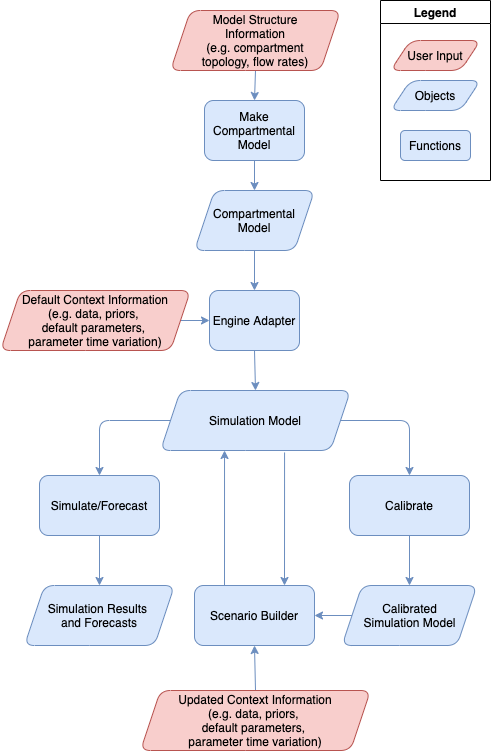

The diagram above was exported from draw.io. Its source (the exported page's mxGraphModel, read from the mxfile embedded in the PNG):
<mxGraphModel dx="898" dy="-128" grid="1" gridSize="10" guides="1" tooltips="1" connect="1" arrows="1" fold="1" page="1" pageScale="1" pageWidth="500" pageHeight="780" math="0" shadow="0">
  <root>
    <mxCell id="0" />
    <mxCell id="1" parent="0" />
    <mxCell id="3" style="edgeStyle=none;jumpStyle=arc;jumpSize=22;html=1;exitX=0.5;exitY=1;exitDx=0;exitDy=0;entryX=0.5;entryY=0;entryDx=0;entryDy=0;fillColor=#dae8fc;strokeColor=#6c8ebf;" parent="1" source="4" target="8" edge="1">
      <mxGeometry relative="1" as="geometry" />
    </mxCell>
    <mxCell id="4" value="Make Compartmental Model" style="rounded=1;whiteSpace=wrap;html=1;fillColor=#dae8fc;strokeColor=#6c8ebf;" parent="1" vertex="1">
      <mxGeometry x="204" y="890" width="100" height="60" as="geometry" />
    </mxCell>
    <mxCell id="5" style="edgeStyle=none;jumpStyle=arc;jumpSize=22;html=1;exitX=0.5;exitY=1;exitDx=0;exitDy=0;entryX=0.5;entryY=0;entryDx=0;entryDy=0;fillColor=#dae8fc;strokeColor=#6c8ebf;" parent="1" source="6" target="4" edge="1">
      <mxGeometry relative="1" as="geometry" />
    </mxCell>
    <mxCell id="6" value="Model Structure&lt;br&gt;Information&lt;br&gt;(e.g. compartment&lt;br&gt;topology, flow rates)" style="shape=parallelogram;perimeter=parallelogramPerimeter;whiteSpace=wrap;html=1;fixedSize=1;fillColor=#f8cecc;strokeColor=#b85450;rounded=1;" parent="1" vertex="1">
      <mxGeometry x="170" y="800" width="170" height="60" as="geometry" />
    </mxCell>
    <mxCell id="28" style="edgeStyle=none;html=1;exitX=0.5;exitY=1;exitDx=0;exitDy=0;entryX=0.5;entryY=0;entryDx=0;entryDy=0;strokeColor=#6c8ebf;fillColor=#dae8fc;" edge="1" parent="1" source="8" target="10">
      <mxGeometry relative="1" as="geometry" />
    </mxCell>
    <mxCell id="8" value="Compartmental Model" style="shape=parallelogram;perimeter=parallelogramPerimeter;whiteSpace=wrap;html=1;fixedSize=1;fillColor=#dae8fc;strokeColor=#6c8ebf;rounded=1;" parent="1" vertex="1">
      <mxGeometry x="194" y="980" width="120" height="60" as="geometry" />
    </mxCell>
    <mxCell id="9" style="edgeStyle=none;jumpStyle=arc;jumpSize=22;html=1;exitX=0.5;exitY=1;exitDx=0;exitDy=0;entryX=0.5;entryY=0;entryDx=0;entryDy=0;fillColor=#dae8fc;strokeColor=#6c8ebf;" parent="1" source="10" target="13" edge="1">
      <mxGeometry relative="1" as="geometry" />
    </mxCell>
    <mxCell id="10" value="Engine Adapter" style="rounded=1;whiteSpace=wrap;html=1;fillColor=#dae8fc;strokeColor=#6c8ebf;" parent="1" vertex="1">
      <mxGeometry x="209" y="1080" width="90" height="60" as="geometry" />
    </mxCell>
    <mxCell id="11" style="edgeStyle=none;jumpStyle=arc;jumpSize=22;html=1;exitX=0;exitY=0.5;exitDx=0;exitDy=0;entryX=0.5;entryY=0;entryDx=0;entryDy=0;fillColor=#dae8fc;strokeColor=#6c8ebf;" parent="1" source="13" target="15" edge="1">
      <mxGeometry relative="1" as="geometry">
        <Array as="points">
          <mxPoint x="99" y="1210" />
        </Array>
      </mxGeometry>
    </mxCell>
    <mxCell id="12" style="edgeStyle=none;jumpStyle=arc;jumpSize=22;html=1;exitX=1;exitY=0.5;exitDx=0;exitDy=0;entryX=0.5;entryY=0;entryDx=0;entryDy=0;fillColor=#dae8fc;strokeColor=#6c8ebf;" parent="1" source="13" target="17" edge="1">
      <mxGeometry relative="1" as="geometry">
        <Array as="points">
          <mxPoint x="409" y="1210" />
        </Array>
      </mxGeometry>
    </mxCell>
    <mxCell id="36" style="edgeStyle=none;html=1;exitX=0.653;exitY=1.033;exitDx=0;exitDy=0;entryX=0.75;entryY=0;entryDx=0;entryDy=0;exitPerimeter=0;strokeColor=#6c8ebf;fillColor=#dae8fc;" edge="1" parent="1" source="13" target="22">
      <mxGeometry relative="1" as="geometry" />
    </mxCell>
    <mxCell id="13" value="Simulation Model" style="shape=parallelogram;perimeter=parallelogramPerimeter;whiteSpace=wrap;html=1;fixedSize=1;fillColor=#dae8fc;strokeColor=#6c8ebf;rounded=1;" parent="1" vertex="1">
      <mxGeometry x="160" y="1180" width="190" height="60" as="geometry" />
    </mxCell>
    <mxCell id="14" style="edgeStyle=none;jumpStyle=arc;jumpSize=22;html=1;exitX=0.5;exitY=1;exitDx=0;exitDy=0;entryX=0.5;entryY=0;entryDx=0;entryDy=0;fillColor=#dae8fc;strokeColor=#6c8ebf;" parent="1" source="15" target="20" edge="1">
      <mxGeometry relative="1" as="geometry">
        <mxPoint x="119" y="1360" as="targetPoint" />
      </mxGeometry>
    </mxCell>
    <mxCell id="15" value="Simulate/Forecast" style="rounded=1;whiteSpace=wrap;html=1;fillColor=#dae8fc;strokeColor=#6c8ebf;" parent="1" vertex="1">
      <mxGeometry x="39" y="1265" width="120" height="60" as="geometry" />
    </mxCell>
    <mxCell id="16" style="edgeStyle=none;jumpStyle=arc;jumpSize=22;html=1;exitX=0.5;exitY=1;exitDx=0;exitDy=0;entryX=0.5;entryY=0;entryDx=0;entryDy=0;fillColor=#dae8fc;strokeColor=#6c8ebf;" parent="1" source="17" target="19" edge="1">
      <mxGeometry relative="1" as="geometry">
        <mxPoint x="459" y="1340" as="targetPoint" />
      </mxGeometry>
    </mxCell>
    <mxCell id="17" value="Calibrate" style="rounded=1;whiteSpace=wrap;html=1;fillColor=#dae8fc;strokeColor=#6c8ebf;" parent="1" vertex="1">
      <mxGeometry x="349" y="1265" width="120" height="60" as="geometry" />
    </mxCell>
    <mxCell id="18" style="edgeStyle=none;jumpStyle=arc;jumpSize=22;html=1;exitX=0;exitY=0.5;exitDx=0;exitDy=0;entryX=1;entryY=0.5;entryDx=0;entryDy=0;fillColor=#dae8fc;strokeColor=#6c8ebf;" parent="1" source="19" target="22" edge="1">
      <mxGeometry relative="1" as="geometry" />
    </mxCell>
    <mxCell id="19" value="Calibrated&lt;br&gt;Simulation Model" style="shape=parallelogram;perimeter=parallelogramPerimeter;whiteSpace=wrap;html=1;fixedSize=1;fillColor=#dae8fc;strokeColor=#6c8ebf;rounded=1;" parent="1" vertex="1">
      <mxGeometry x="341.5" y="1375" width="135" height="60" as="geometry" />
    </mxCell>
    <mxCell id="20" value="Simulation Results &lt;br&gt;and Forecasts" style="shape=parallelogram;perimeter=parallelogramPerimeter;whiteSpace=wrap;html=1;fixedSize=1;fillColor=#dae8fc;strokeColor=#6c8ebf;rounded=1;" parent="1" vertex="1">
      <mxGeometry x="24" y="1375" width="150" height="60" as="geometry" />
    </mxCell>
    <mxCell id="35" style="edgeStyle=none;html=1;exitX=0.25;exitY=0;exitDx=0;exitDy=0;entryX=0.337;entryY=1;entryDx=0;entryDy=0;entryPerimeter=0;strokeColor=#6c8ebf;fillColor=#dae8fc;" edge="1" parent="1" source="22" target="13">
      <mxGeometry relative="1" as="geometry" />
    </mxCell>
    <mxCell id="22" value="Scenario Builder" style="rounded=1;whiteSpace=wrap;html=1;fillColor=#dae8fc;strokeColor=#6c8ebf;" parent="1" vertex="1">
      <mxGeometry x="194" y="1375" width="120" height="60" as="geometry" />
    </mxCell>
    <mxCell id="23" style="edgeStyle=none;jumpStyle=arc;jumpSize=22;html=1;exitX=0.5;exitY=1;exitDx=0;exitDy=0;entryX=0;entryY=0.5;entryDx=0;entryDy=0;fillColor=#dae8fc;strokeColor=#6c8ebf;" parent="1" source="24" target="10" edge="1">
      <mxGeometry relative="1" as="geometry">
        <Array as="points">
          <mxPoint x="99" y="1110" />
        </Array>
      </mxGeometry>
    </mxCell>
    <mxCell id="24" value="Default Context Information&lt;br&gt;(e.g. data, priors, &lt;br&gt;default parameters, &lt;br&gt;parameter time variation)" style="shape=parallelogram;perimeter=parallelogramPerimeter;whiteSpace=wrap;html=1;fixedSize=1;fillColor=#f8cecc;strokeColor=#b85450;rounded=1;" parent="1" vertex="1">
      <mxGeometry y="1080" width="190" height="60" as="geometry" />
    </mxCell>
    <mxCell id="29" value="Legend" style="swimlane;" vertex="1" parent="1">
      <mxGeometry x="380" y="790" width="110" height="180" as="geometry" />
    </mxCell>
    <mxCell id="30" value="Objects" style="shape=parallelogram;perimeter=parallelogramPerimeter;whiteSpace=wrap;html=1;fixedSize=1;fillColor=#dae8fc;strokeColor=#6c8ebf;rounded=1;" vertex="1" parent="29">
      <mxGeometry x="10" y="80" width="90" height="30" as="geometry" />
    </mxCell>
    <mxCell id="31" value="Functions" style="rounded=1;whiteSpace=wrap;html=1;fillColor=#dae8fc;strokeColor=#6c8ebf;" vertex="1" parent="29">
      <mxGeometry x="20" y="130" width="70" height="30" as="geometry" />
    </mxCell>
    <mxCell id="34" value="User Input" style="shape=parallelogram;perimeter=parallelogramPerimeter;whiteSpace=wrap;html=1;fixedSize=1;fillColor=#f8cecc;strokeColor=#b85450;rounded=1;" vertex="1" parent="29">
      <mxGeometry x="10" y="40" width="90" height="30" as="geometry" />
    </mxCell>
    <mxCell id="33" style="edgeStyle=none;html=1;exitX=0.5;exitY=0;exitDx=0;exitDy=0;entryX=0.5;entryY=1;entryDx=0;entryDy=0;strokeColor=#6c8ebf;fillColor=#dae8fc;" edge="1" parent="1" source="32" target="22">
      <mxGeometry relative="1" as="geometry" />
    </mxCell>
    <mxCell id="32" value="Updated Context Information&lt;br&gt;(e.g. data, priors, &lt;br&gt;default parameters, &lt;br&gt;parameter time variation)" style="shape=parallelogram;perimeter=parallelogramPerimeter;whiteSpace=wrap;html=1;fixedSize=1;fillColor=#f8cecc;strokeColor=#b85450;rounded=1;" vertex="1" parent="1">
      <mxGeometry x="140" y="1480" width="230" height="60" as="geometry" />
    </mxCell>
  </root>
</mxGraphModel>